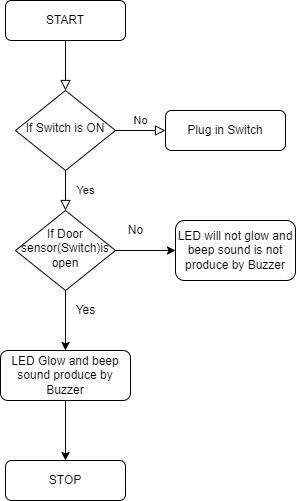

The diagram above was exported from draw.io. Its source (the exported page's mxGraphModel, read from the mxfile embedded in the PNG):
<mxGraphModel dx="868" dy="393" grid="1" gridSize="10" guides="1" tooltips="1" connect="1" arrows="1" fold="1" page="1" pageScale="1" pageWidth="827" pageHeight="1169" math="0" shadow="0">
  <root>
    <mxCell id="WIyWlLk6GJQsqaUBKTNV-0" />
    <mxCell id="WIyWlLk6GJQsqaUBKTNV-1" parent="WIyWlLk6GJQsqaUBKTNV-0" />
    <mxCell id="WIyWlLk6GJQsqaUBKTNV-2" value="" style="rounded=0;html=1;jettySize=auto;orthogonalLoop=1;fontSize=11;endArrow=block;endFill=0;endSize=8;strokeWidth=1;shadow=0;labelBackgroundColor=none;edgeStyle=orthogonalEdgeStyle;" parent="WIyWlLk6GJQsqaUBKTNV-1" source="WIyWlLk6GJQsqaUBKTNV-3" target="WIyWlLk6GJQsqaUBKTNV-6" edge="1">
      <mxGeometry relative="1" as="geometry" />
    </mxCell>
    <mxCell id="WIyWlLk6GJQsqaUBKTNV-3" value="START" style="rounded=1;whiteSpace=wrap;html=1;fontSize=12;glass=0;strokeWidth=1;shadow=0;" parent="WIyWlLk6GJQsqaUBKTNV-1" vertex="1">
      <mxGeometry x="160" y="80" width="120" height="40" as="geometry" />
    </mxCell>
    <mxCell id="WIyWlLk6GJQsqaUBKTNV-4" value="Yes" style="rounded=0;html=1;jettySize=auto;orthogonalLoop=1;fontSize=11;endArrow=block;endFill=0;endSize=8;strokeWidth=1;shadow=0;labelBackgroundColor=none;edgeStyle=orthogonalEdgeStyle;" parent="WIyWlLk6GJQsqaUBKTNV-1" source="WIyWlLk6GJQsqaUBKTNV-6" target="WIyWlLk6GJQsqaUBKTNV-10" edge="1">
      <mxGeometry y="20" relative="1" as="geometry">
        <mxPoint as="offset" />
      </mxGeometry>
    </mxCell>
    <mxCell id="WIyWlLk6GJQsqaUBKTNV-5" value="No" style="edgeStyle=orthogonalEdgeStyle;rounded=0;html=1;jettySize=auto;orthogonalLoop=1;fontSize=11;endArrow=block;endFill=0;endSize=8;strokeWidth=1;shadow=0;labelBackgroundColor=none;" parent="WIyWlLk6GJQsqaUBKTNV-1" source="WIyWlLk6GJQsqaUBKTNV-6" target="WIyWlLk6GJQsqaUBKTNV-7" edge="1">
      <mxGeometry y="10" relative="1" as="geometry">
        <mxPoint as="offset" />
      </mxGeometry>
    </mxCell>
    <mxCell id="WIyWlLk6GJQsqaUBKTNV-6" value="If Switch is ON" style="rhombus;whiteSpace=wrap;html=1;shadow=0;fontFamily=Helvetica;fontSize=12;align=center;strokeWidth=1;spacing=6;spacingTop=-4;" parent="WIyWlLk6GJQsqaUBKTNV-1" vertex="1">
      <mxGeometry x="170" y="170" width="100" height="80" as="geometry" />
    </mxCell>
    <mxCell id="WIyWlLk6GJQsqaUBKTNV-7" value="Plug in Switch" style="rounded=1;whiteSpace=wrap;html=1;fontSize=12;glass=0;strokeWidth=1;shadow=0;" parent="WIyWlLk6GJQsqaUBKTNV-1" vertex="1">
      <mxGeometry x="320" y="190" width="120" height="40" as="geometry" />
    </mxCell>
    <mxCell id="4AdXEn3yUBUB-8qz9z7T-7" style="edgeStyle=orthogonalEdgeStyle;rounded=0;orthogonalLoop=1;jettySize=auto;html=1;exitX=0.5;exitY=1;exitDx=0;exitDy=0;" parent="WIyWlLk6GJQsqaUBKTNV-1" source="WIyWlLk6GJQsqaUBKTNV-10" target="WIyWlLk6GJQsqaUBKTNV-11" edge="1">
      <mxGeometry relative="1" as="geometry" />
    </mxCell>
    <mxCell id="4AdXEn3yUBUB-8qz9z7T-10" style="edgeStyle=orthogonalEdgeStyle;rounded=0;orthogonalLoop=1;jettySize=auto;html=1;exitX=1;exitY=0.5;exitDx=0;exitDy=0;entryX=0;entryY=0.5;entryDx=0;entryDy=0;" parent="WIyWlLk6GJQsqaUBKTNV-1" source="WIyWlLk6GJQsqaUBKTNV-10" target="WIyWlLk6GJQsqaUBKTNV-12" edge="1">
      <mxGeometry relative="1" as="geometry" />
    </mxCell>
    <mxCell id="WIyWlLk6GJQsqaUBKTNV-10" value="If Door sensor(Switch)is open" style="rhombus;whiteSpace=wrap;html=1;shadow=0;fontFamily=Helvetica;fontSize=12;align=center;strokeWidth=1;spacing=6;spacingTop=-4;" parent="WIyWlLk6GJQsqaUBKTNV-1" vertex="1">
      <mxGeometry x="170" y="290" width="100" height="80" as="geometry" />
    </mxCell>
    <mxCell id="4AdXEn3yUBUB-8qz9z7T-13" style="edgeStyle=orthogonalEdgeStyle;rounded=0;orthogonalLoop=1;jettySize=auto;html=1;exitX=0.5;exitY=1;exitDx=0;exitDy=0;" parent="WIyWlLk6GJQsqaUBKTNV-1" source="WIyWlLk6GJQsqaUBKTNV-11" target="4AdXEn3yUBUB-8qz9z7T-12" edge="1">
      <mxGeometry relative="1" as="geometry" />
    </mxCell>
    <mxCell id="WIyWlLk6GJQsqaUBKTNV-11" value="LED Glow and beep sound produce by Buzzer" style="rounded=1;whiteSpace=wrap;html=1;fontSize=12;glass=0;strokeWidth=1;shadow=0;" parent="WIyWlLk6GJQsqaUBKTNV-1" vertex="1">
      <mxGeometry x="155" y="430" width="130" height="50" as="geometry" />
    </mxCell>
    <mxCell id="WIyWlLk6GJQsqaUBKTNV-12" value="LED will not glow and beep sound is not produce by Buzzer" style="rounded=1;whiteSpace=wrap;html=1;fontSize=12;glass=0;strokeWidth=1;shadow=0;" parent="WIyWlLk6GJQsqaUBKTNV-1" vertex="1">
      <mxGeometry x="330" y="300" width="120" height="60" as="geometry" />
    </mxCell>
    <mxCell id="4AdXEn3yUBUB-8qz9z7T-9" value="Yes" style="text;html=1;align=center;verticalAlign=middle;resizable=0;points=[];autosize=1;strokeColor=none;fillColor=none;" parent="WIyWlLk6GJQsqaUBKTNV-1" vertex="1">
      <mxGeometry x="220" y="380" width="40" height="20" as="geometry" />
    </mxCell>
    <mxCell id="4AdXEn3yUBUB-8qz9z7T-11" value="No" style="text;html=1;align=center;verticalAlign=middle;resizable=0;points=[];autosize=1;strokeColor=none;fillColor=none;" parent="WIyWlLk6GJQsqaUBKTNV-1" vertex="1">
      <mxGeometry x="275" y="300" width="30" height="20" as="geometry" />
    </mxCell>
    <mxCell id="4AdXEn3yUBUB-8qz9z7T-12" value="STOP" style="rounded=1;whiteSpace=wrap;html=1;fontSize=12;glass=0;strokeWidth=1;shadow=0;" parent="WIyWlLk6GJQsqaUBKTNV-1" vertex="1">
      <mxGeometry x="160" y="540" width="120" height="40" as="geometry" />
    </mxCell>
  </root>
</mxGraphModel>